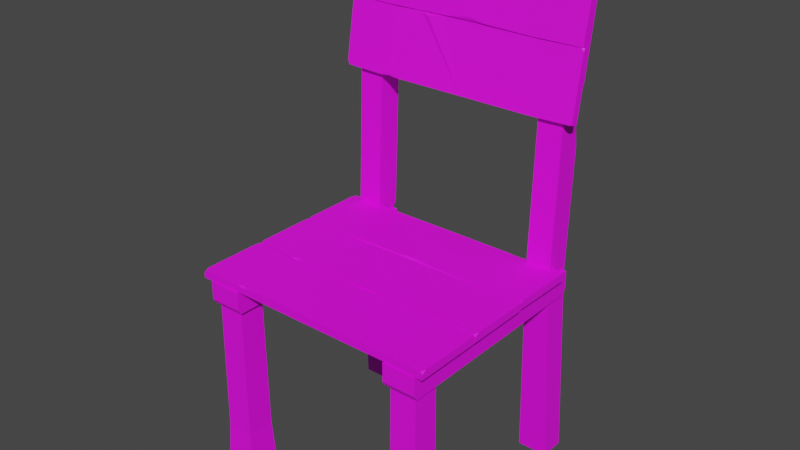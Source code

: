# Source: Chair_V1_Multicolor.blend  (saved by Blender 2.91.10; exported with 4.5.12 LTS)
import bpy
from mathutils import Matrix  # noqa: F401  (used for matrix-valued properties, if any)

bpy.ops.wm.read_factory_settings(use_empty=True)
scene = bpy.context.scene
scene.name = 'Scene'

# ---- collections
col_collection = bpy.data.collections.new('Collection'); scene.collection.children.link(col_collection)

# ---- images (referenced by path relative to the original .blend; pixels are not part of the script)
import os
ASSET_DIR = os.environ.get("B2B_ASSET_DIR", "")  # directory of the original .blend (textures are referenced by path, not embedded)
HERE = os.path.dirname(os.path.abspath(__file__))  # packed textures are extracted next to this script under _unpacked/

def load_image(name, relpath, width, height, colorspace="sRGB"):
    """Load a texture the original file referenced (path relative to the .blend, or extracted next to this script)."""
    p = next((c for c in (os.path.join(HERE, relpath), os.path.join(ASSET_DIR, relpath)) if relpath and os.path.exists(c)), "")
    if p:
        img = bpy.data.images.load(p, check_existing=True)
        img.name = name
    else:  # same state as the original file: an image datablock whose file is absent (Cycles renders it pink)
        img = bpy.data.images.new(name, width, height)
        img.source = "FILE"
        img.filepath = "//" + (relpath or name)
    img.colorspace_settings.name = colorspace
    return img
img_color2_png_005 = load_image('Color2.png.005', 'Color2.png', 1024, 1024, 'sRGB')

# ---- materials (node trees are filled in below, after node groups)
mat_material_006 = bpy.data.materials.new('Material.006')
mat_material_006.use_transparent_shadow = False

# ---- material node trees
mat_material_006.use_nodes = True; mat_material_006.node_tree.nodes.clear()
_N = mat_material_006.node_tree.nodes; _L = mat_material_006.node_tree.links
n0 = _N.new('ShaderNodeBsdfPrincipled'); n0.name = 'Principled BSDF'; n0.location = (10, 300)
n0.distribution = 'GGX'
n0.subsurface_method = 'BURLEY'
n0.inputs[2].default_value = 0.6
n0.inputs[3].default_value = 1.45
n0.inputs[27].default_value = (0.0, 0.0, 0.0, 1.0)
n0.inputs[28].default_value = 1.0
n1 = _N.new('ShaderNodeOutputMaterial'); n1.name = 'Material Output'; n1.location = (300, 300)
n2 = _N.new('ShaderNodeTexImage'); n2.name = 'Image Texture'; n2.location = (-280, 280)
n2.image = img_color2_png_005
_L.new(n0.outputs[0], n1.inputs[0])
_L.new(n2.outputs[0], n0.inputs[0])
n1.is_active_output = True

# ---- world
world_world = bpy.data.worlds.new('World'); scene.world = world_world
world_world.use_nodes = True; world_world.node_tree.nodes.clear()
_N = world_world.node_tree.nodes; _L = world_world.node_tree.links
n0 = _N.new('ShaderNodeOutputWorld'); n0.name = 'World Output'; n0.location = (300, 300)
n1 = _N.new('ShaderNodeBackground'); n1.name = 'Background'; n1.location = (10, 300)
n1.inputs[0].default_value = (0.05088, 0.05088, 0.05088, 1.0)
_L.new(n1.outputs[0], n0.inputs[0])
n0.is_active_output = True
world_world.color = (0.05088, 0.05088, 0.05088)
world_world.use_sun_shadow = False
world_world.sun_shadow_jitter_overblur = 0.0

# ---- meshes
me_cube_040 = bpy.data.meshes.new('Cube.040')
me_cube_040.from_pydata([(-0.2514, 0.1686, 0.7022), (-0.2516, 0.1902, 0.8311), (0.2476, 0.1687, 0.7027), (0.2476, 0.1902, 0.8311), (-0.1499, 0.1895, 0.8286), (-0.1499, 0.1743, 0.8312), (-0.1514, 0.1681, 0.7008), (-0.1514, 0.1543, 0.7049), (-0.07301, 0.1758, 0.831), (0.01664, 0.1684, 0.7007), (-0.07301, 0.1902, 0.8309), (0.01664, 0.1526, 0.7034), (0.1664, 0.1743, 0.8316), (0.1607, 0.1681, 0.7004), (0.1664, 0.1897, 0.829), (0.1607, 0.1527, 0.703), (-0.1512, 0.1539, 0.7094), (-0.1354, 0.1528, 0.7033), (-0.1514, 0.1556, 0.7029), (-0.1675, 0.1527, 0.7029), (-0.07281, 0.1732, 0.8265), (-0.04111, 0.1754, 0.8329), (-0.07301, 0.178, 0.8329), (-0.09048, 0.1765, 0.8329), (0.2434, 0.1529, 0.7054), (0.2476, 0.1583, 0.7044), (0.2476, 0.1544, 0.7143), (0.2476, 0.1736, 0.8286), (0.2476, 0.1775, 0.8332), (0.242, 0.1744, 0.8336), (-0.247, 0.1529, 0.705), (-0.2514, 0.1544, 0.7142), (-0.2514, 0.1584, 0.7039), (-0.2516, 0.1726, 0.8227), (-0.2495, 0.1744, 0.8337), (-0.2516, 0.1771, 0.8333), (0.2302, 0.225, -1.304e-07), (0.225, 0.2026, 0.399), (0.2302, 0.175, -1.49e-07), (0.225, 0.1528, 0.4027), (0.1697, 0.225, -8.941e-08), (0.1787, 0.1976, 0.399), (0.1697, 0.175, -1.062e-07), (0.175, 0.1528, 0.4027), (0.2205, 0.2109, 0.6975), (0.225, 0.1637, 0.7051), (0.175, 0.2131, 0.6975), (0.175, 0.1637, 0.7051), (0.209, 0.2131, 0.6975), (0.225, 0.2224, 0.7589), (0.225, 0.1954, 0.7002), (0.225, 0.2114, 0.6472), (0.175, 0.2034, 0.4197), (0.175, 0.2037, 0.3806), (0.175, 0.1897, 0.3999), (0.1836, 0.2026, 0.399), (0.225, 0.256, 0.9811), (0.2174, 0.2496, 0.9897), (0.2174, 0.2194, 0.9939), (0.225, 0.2106, 0.9875), (0.1826, 0.2496, 0.9897), (0.175, 0.256, 0.9811), (0.1826, 0.2194, 0.9939), (0.175, 0.2106, 0.9875), (-0.2303, 0.225, -1.08e-07), (-0.225, 0.2026, 0.399), (-0.2303, 0.175, -1.285e-07), (-0.225, 0.1528, 0.4027), (-0.1698, 0.225, -1.49e-07), (-0.1787, 0.1976, 0.399), (-0.1698, 0.175, -8.941e-08), (-0.175, 0.1528, 0.4027), (-0.2205, 0.2109, 0.6975), (-0.225, 0.1637, 0.7051), (-0.175, 0.2131, 0.6975), (-0.175, 0.1637, 0.7051), (-0.209, 0.2131, 0.6975), (-0.225, 0.2224, 0.7589), (-0.225, 0.1954, 0.7002), (-0.225, 0.2114, 0.6472), (-0.175, 0.2034, 0.4197), (-0.175, 0.2037, 0.3806), (-0.175, 0.1897, 0.3999), (-0.1836, 0.2026, 0.399), (-0.225, 0.256, 0.9811), (-0.2174, 0.2496, 0.9897), (-0.2174, 0.2194, 0.9939), (-0.225, 0.2106, 0.9875), (-0.1826, 0.2496, 0.9897), (-0.175, 0.256, 0.9811), (-0.1826, 0.2194, 0.9939), (-0.175, 0.2106, 0.9875), (-0.168, -0.168, -1.36e-07), (-0.1744, -0.1744, 0.4), (-0.168, -0.232, -8.568e-08), (-0.1744, -0.2256, 0.4), (-0.232, -0.168, -9.686e-08), (-0.2256, -0.1744, 0.4), (-0.232, -0.232, -1.229e-07), (-0.2256, -0.2256, 0.4), (-0.1725, -0.1725, 0.09105), (-0.1725, -0.2275, 0.09105), (-0.2275, -0.2275, 0.09105), (-0.2255, -0.1732, 0.09105), (-0.2192, -0.1725, 0.09105), (-0.2288, -0.1712, 0.06556), (-0.2273, -0.1727, 0.1195), (-0.2275, -0.1768, 0.09105), (0.168, -0.232, -1.006e-07), (0.1744, -0.2256, 0.4), (0.168, -0.168, -7.264e-08), (0.1744, -0.1744, 0.4), (0.232, -0.232, -6.333e-08), (0.2256, -0.2256, 0.4), (0.232, -0.168, -1.118e-07), (0.2256, -0.1744, 0.4), (0.1725, -0.2275, 0.09105), (0.1725, -0.1725, 0.09105), (0.2275, -0.1725, 0.09105), (0.2255, -0.2268, 0.09105), (0.2192, -0.2275, 0.09105), (0.2288, -0.2288, 0.06556), (0.2273, -0.2273, 0.1195), (0.2275, -0.2232, 0.09105), (-0.2327, -0.2378, 0.4057), (-0.1673, -0.2378, 0.4057), (-0.2327, 0.1978, 0.4057), (-0.1673, 0.1978, 0.4057), (-0.2327, -0.2319, 0.3595), (-0.2327, -0.2378, 0.3689), (-0.1673, -0.2378, 0.3689), (-0.1673, -0.2319, 0.3595), (-0.2327, 0.1978, 0.3689), (-0.2327, 0.1919, 0.3595), (-0.1673, 0.1919, 0.3595), (-0.1673, 0.1978, 0.3689), (0.1673, -0.2378, 0.4057), (0.2327, -0.2378, 0.4057), (0.1673, 0.1978, 0.4057), (0.2327, 0.1978, 0.4057), (0.1673, -0.2319, 0.3595), (0.1673, -0.2378, 0.3689), (0.2327, -0.2378, 0.3689), (0.2327, -0.2319, 0.3595), (0.1673, 0.1978, 0.3689), (0.1673, 0.1919, 0.3595), (0.2327, 0.1919, 0.3595), (0.2327, 0.1978, 0.3689), (0.2091, 0.161, 0.4021), (0.2091, 0.1924, 0.4021), (-0.2091, 0.161, 0.4021), (-0.2091, 0.1924, 0.4021), (0.2034, 0.161, 0.3651), (0.2091, 0.161, 0.3726), (0.2091, 0.1924, 0.3726), (0.2034, 0.1924, 0.3651), (-0.2091, 0.161, 0.3726), (-0.2034, 0.161, 0.3651), (-0.2034, 0.1924, 0.3651), (-0.2091, 0.1924, 0.3726), (-0.2516, -0.237, 0.4062), (-0.2516, -0.1026, 0.4062), (0.2476, -0.237, 0.4062), (0.2476, -0.1026, 0.4062), (-0.1499, -0.1051, 0.4065), (-0.1499, -0.1051, 0.4219), (-0.1536, -0.2345, 0.4065), (-0.1536, -0.2328, 0.4208), (0.01384, -0.1051, 0.4204), (0.01761, -0.2348, 0.4062), (0.01384, -0.1028, 0.4062), (0.01761, -0.2348, 0.4222), (0.1664, -0.1047, 0.422), (0.1591, -0.2349, 0.4064), (0.1664, -0.1047, 0.4064), (0.1591, -0.2349, 0.422), (-0.1534, -0.2284, 0.4219), (-0.1376, -0.2346, 0.4219), (-0.1536, -0.2345, 0.4191), (-0.1697, -0.2349, 0.422), (0.01404, -0.1099, 0.4222), (0.0583, -0.1034, 0.4221), (0.01384, -0.1028, 0.4185), (-0.02824, -0.1034, 0.4221), (0.2434, -0.2369, 0.4222), (0.2476, -0.237, 0.4167), (0.2476, -0.2279, 0.4222), (0.2476, -0.1078, 0.4222), (0.2476, -0.1026, 0.4191), (0.242, -0.1028, 0.4222), (-0.2472, -0.2369, 0.4222), (-0.2516, -0.2276, 0.4222), (-0.2516, -0.237, 0.4166), (-0.2516, -0.1138, 0.4222), (-0.2495, -0.1027, 0.4222), (-0.2516, -0.1026, 0.4195), (-0.2514, -0.1007, 0.4062), (-0.2516, 0.02995, 0.4062), (0.2476, -0.1002, 0.4062), (0.2476, 0.02995, 0.4062), (-0.1499, 0.02746, 0.4065), (-0.1499, 0.02746, 0.4219), (-0.1514, -0.1022, 0.4065), (-0.1514, -0.1005, 0.4208), (-0.07301, 0.02749, 0.4204), (0.01664, -0.1022, 0.4062), (-0.07301, 0.02976, 0.4062), (0.01664, -0.1022, 0.4222), (0.1664, 0.02784, 0.422), (0.1607, -0.1026, 0.4064), (0.1664, 0.02784, 0.4064), (0.1607, -0.1026, 0.422), (-0.1512, -0.09604, 0.4219), (-0.1354, -0.1022, 0.4219), (-0.1514, -0.1022, 0.4191), (-0.1675, -0.1026, 0.422), (-0.07281, 0.02269, 0.4222), (-0.04111, 0.02936, 0.4211), (-0.07301, 0.02976, 0.4185), (-0.09048, 0.02951, 0.42), (0.2434, -0.1001, 0.4222), (0.2476, -0.1002, 0.4167), (0.2476, -0.09107, 0.4222), (0.2476, 0.02479, 0.4222), (0.2476, 0.02995, 0.4191), (0.242, 0.0298, 0.4222), (-0.247, -0.1006, 0.4222), (-0.2514, -0.09124, 0.4222), (-0.2514, -0.1007, 0.4166), (-0.2516, 0.0188, 0.4222), (-0.2495, 0.0299, 0.4222), (-0.2516, 0.02995, 0.4195), (0.2477, 0.1655, 0.4062), (0.2456, 0.03072, 0.4062), (-0.2515, 0.1655, 0.4062), (-0.2515, 0.03106, 0.4062), (0.1483, 0.02956, 0.4065), (0.1483, 0.02956, 0.4219), (0.1497, 0.163, 0.4065), (0.1497, 0.1612, 0.4208), (0.01325, 0.03329, 0.4204), (-0.0215, 0.1632, 0.4062), (0.01325, 0.03102, 0.4062), (-0.0215, 0.1632, 0.4222), (-0.1645, 0.02942, 0.422), (-0.163, 0.1633, 0.4064), (-0.1645, 0.02942, 0.4064), (-0.163, 0.1633, 0.422), (0.1495, 0.1568, 0.4219), (0.1337, 0.163, 0.4219), (0.1497, 0.163, 0.4191), (0.1658, 0.1634, 0.422), (0.01305, 0.03809, 0.4222), (-0.03121, 0.03158, 0.4221), (0.01325, 0.03102, 0.4185), (0.05533, 0.03161, 0.4221), (-0.2473, 0.1654, 0.4222), (-0.2515, 0.1655, 0.4167), (-0.2515, 0.1563, 0.4222), (-0.2515, 0.03622, 0.4222), (-0.2515, 0.03106, 0.4191), (-0.2459, 0.03121, 0.4222), (0.2433, 0.1653, 0.4222), (0.2477, 0.156, 0.4222), (0.2477, 0.1655, 0.4166), (0.2456, 0.04188, 0.4222), (0.2435, 0.03077, 0.4222), (0.2456, 0.03072, 0.4195), (0.2477, 0.2126, 0.9647), (0.2456, 0.1903, 0.8318), (-0.2515, 0.2126, 0.9647), (-0.2515, 0.1904, 0.8322), (0.1483, 0.1899, 0.8307), (0.1483, 0.1746, 0.8333), (0.1497, 0.2119, 0.9623), (0.1497, 0.1975, 0.9629), (0.01325, 0.1767, 0.8367), (-0.0215, 0.2122, 0.9625), (0.01325, 0.1904, 0.8321), (-0.0215, 0.1965, 0.9652), (-0.1645, 0.1745, 0.8331), (-0.163, 0.2121, 0.9627), (-0.1645, 0.1899, 0.8306), (-0.163, 0.1967, 0.9652), (0.1495, 0.1957, 0.9588), (0.1337, 0.1967, 0.9649), (0.1497, 0.1995, 0.9644), (0.1658, 0.1967, 0.9653), (0.01305, 0.1758, 0.8417), (-0.03121, 0.1748, 0.8353), (0.01325, 0.1782, 0.8342), (0.05533, 0.1748, 0.8353), (-0.2473, 0.1968, 0.9672), (-0.2515, 0.2022, 0.9664), (-0.2515, 0.1953, 0.9583), (-0.2515, 0.1755, 0.8399), (-0.2515, 0.1776, 0.8343), (-0.2459, 0.1746, 0.8349), (0.2433, 0.1968, 0.9672), (0.2477, 0.1953, 0.958), (0.2477, 0.2024, 0.9664), (0.2456, 0.1764, 0.8455), (0.2435, 0.1746, 0.8345), (0.2456, 0.1772, 0.834)], [], [(0, 32, 31, 33, 35, 1), (3, 28, 27, 26, 25, 2), (2, 25, 24, 15, 13), (14, 3, 2, 13), (8, 23, 20), (1, 4, 6, 0), (9, 11, 17, 18, 6), (5, 34, 33, 31, 30, 19, 16), (13, 15, 11, 9), (12, 21, 20, 11, 15), (4, 10, 9, 6), (4, 5, 23, 22, 10), (10, 14, 13, 9), (10, 22, 21, 12, 14), (17, 16, 7), (19, 18, 7), (18, 17, 7), (16, 19, 7), (20, 23, 5, 16, 17, 11), (22, 23, 8), (21, 22, 8), (20, 21, 8), (24, 25, 26), (14, 12, 29, 28, 3), (27, 28, 29), (27, 29, 12, 15, 24, 26), (30, 31, 32), (6, 18, 19, 30, 32, 0), (33, 34, 35), (1, 35, 34, 5, 4), (36, 37, 39, 38), (38, 39, 43, 42), (42, 43, 54, 53, 40), (40, 53, 55, 37, 36), (38, 42, 40, 36), (37, 55, 52, 46, 48, 51), (43, 39, 45, 47), (41, 54, 52), (39, 37, 51, 50, 45), (44, 48, 49), (62, 58, 57, 60), (47, 45, 59, 63), (46, 47, 63, 61), (55, 53, 41), (52, 54, 43, 47, 46), (52, 55, 41), (53, 54, 41), (57, 58, 59, 56), (58, 62, 63, 59), (62, 60, 61, 63), (60, 57, 56, 61), (45, 50, 49, 56, 59), (51, 48, 44), (50, 51, 44), (49, 48, 46, 61, 56), (49, 50, 44), (64, 65, 67, 66), (66, 67, 71, 70), (70, 71, 82, 81, 68), (68, 81, 83, 65, 64), (66, 70, 68, 64), (65, 83, 80, 74, 76, 79), (71, 67, 73, 75), (69, 82, 80), (67, 65, 79, 78, 73), (72, 76, 77), (90, 86, 85, 88), (75, 73, 87, 91), (74, 75, 91, 89), (83, 81, 69), (80, 82, 71, 75, 74), (80, 83, 69), (81, 82, 69), (85, 86, 87, 84), (86, 90, 91, 87), (90, 88, 89, 91), (88, 85, 84, 89), (73, 78, 77, 84, 87), (79, 76, 72), (78, 79, 72), (77, 76, 74, 89, 84), (77, 78, 72), (100, 93, 95, 101), (101, 95, 99, 102), (102, 99, 97, 106, 107), (103, 106, 104), (94, 98, 96, 92), (99, 95, 93, 97), (96, 105, 104, 100, 92), (98, 102, 107, 105, 96), (94, 101, 102, 98), (92, 100, 101, 94), (104, 106, 97, 93, 100), (105, 107, 103), (107, 106, 103), (104, 105, 103), (116, 109, 111, 117), (117, 111, 115, 118), (118, 115, 113, 122, 123), (119, 122, 120), (110, 114, 112, 108), (115, 111, 109, 113), (112, 121, 120, 116, 108), (114, 118, 123, 121, 112), (110, 117, 118, 114), (108, 116, 117, 110), (120, 122, 113, 109, 116), (121, 123, 119), (123, 122, 119), (120, 121, 119), (134, 131, 128, 133), (127, 135, 132, 126), (124, 129, 130, 125), (125, 127, 126, 124), (125, 130, 131, 134, 135, 127), (128, 131, 130, 129), (134, 133, 132, 135), (126, 132, 133, 128, 129, 124), (146, 143, 140, 145), (139, 147, 144, 138), (136, 141, 142, 137), (137, 139, 138, 136), (137, 142, 143, 146, 147, 139), (140, 143, 142, 141), (146, 145, 144, 147), (138, 144, 145, 140, 141, 136), (158, 155, 152, 157), (149, 151, 150, 148), (149, 154, 155, 158, 159, 151), (150, 156, 157, 152, 153, 148), (160, 192, 191, 193, 195, 161), (163, 188, 187, 186, 185, 162), (162, 185, 184, 175, 173), (174, 163, 162, 173), (168, 183, 180), (161, 164, 166, 160), (169, 171, 177, 178, 166), (165, 194, 193, 191, 190, 179, 176), (173, 175, 171, 169), (172, 181, 180, 171, 175), (164, 170, 169, 166), (164, 165, 183, 182, 170), (170, 174, 173, 169), (170, 182, 181, 172, 174), (177, 176, 167), (179, 178, 167), (178, 177, 167), (176, 179, 167), (180, 183, 165, 176, 177, 171), (182, 183, 168), (181, 182, 168), (180, 181, 168), (184, 185, 186), (174, 172, 189, 188, 163), (187, 188, 189), (187, 189, 172, 175, 184, 186), (190, 191, 192), (166, 178, 179, 190, 192, 160), (193, 194, 195), (161, 195, 194, 165, 164), (196, 228, 227, 229, 231, 197), (199, 224, 223, 222, 221, 198), (198, 221, 220, 211, 209), (210, 199, 198, 209), (204, 219, 216), (197, 200, 202, 196), (205, 207, 213, 214, 202), (201, 230, 229, 227, 226, 215, 212), (209, 211, 207, 205), (208, 217, 216, 207, 211), (200, 206, 205, 202), (200, 201, 219, 218, 206), (206, 210, 209, 205), (206, 218, 217, 208, 210), (213, 212, 203), (215, 214, 203), (214, 213, 203), (212, 215, 203), (216, 219, 201, 212, 213, 207), (218, 219, 204), (217, 218, 204), (216, 217, 204), (220, 221, 222), (210, 208, 225, 224, 199), (223, 224, 225), (223, 225, 208, 211, 220, 222), (226, 227, 228), (202, 214, 215, 226, 228, 196), (229, 230, 231), (197, 231, 230, 201, 200), (232, 264, 263, 265, 267, 233), (235, 260, 259, 258, 257, 234), (234, 257, 256, 247, 245), (246, 235, 234, 245), (240, 255, 252), (233, 236, 238, 232), (241, 243, 249, 250, 238), (237, 266, 265, 263, 262, 251, 248), (245, 247, 243, 241), (244, 253, 252, 243, 247), (236, 242, 241, 238), (236, 237, 255, 254, 242), (242, 246, 245, 241), (242, 254, 253, 244, 246), (249, 248, 239), (251, 250, 239), (250, 249, 239), (248, 251, 239), (252, 255, 237, 248, 249, 243), (254, 255, 240), (253, 254, 240), (252, 253, 240), (256, 257, 258), (246, 244, 261, 260, 235), (259, 260, 261), (259, 261, 244, 247, 256, 258), (262, 263, 264), (238, 250, 251, 262, 264, 232), (265, 266, 267), (233, 267, 266, 237, 236), (268, 300, 299, 301, 303, 269), (271, 296, 295, 294, 293, 270), (270, 293, 292, 283, 281), (282, 271, 270, 281), (276, 291, 288), (269, 272, 274, 268), (277, 279, 285, 286, 274), (273, 302, 301, 299, 298, 287, 284), (281, 283, 279, 277), (280, 289, 288, 279, 283), (272, 278, 277, 274), (272, 273, 291, 290, 278), (278, 282, 281, 277), (278, 290, 289, 280, 282), (285, 284, 275), (287, 286, 275), (286, 285, 275), (284, 287, 275), (288, 291, 273, 284, 285, 279), (290, 291, 276), (289, 290, 276), (288, 289, 276), (292, 293, 294), (282, 280, 297, 296, 271), (295, 296, 297), (295, 297, 280, 283, 292, 294), (298, 299, 300), (274, 286, 287, 298, 300, 268), (301, 302, 303), (269, 303, 302, 273, 272)])
_uv = me_cube_040.uv_layers.new(name='UVMap')
_uv.uv.foreach_set('vector', [0.5976, 0.9834, 0.5977, 0.9834, 0.5977, 0.9834, 0.5977, 0.9834, 0.5977, 0.9834, 0.5976, 0.9834, 0.5976, 0.9834, 0.5977, 0.9834, 0.5977, 0.9834, 0.5977, 0.9834, 0.5977, 0.9834, 0.5976, 0.9834, 0.5976, 0.9834, 0.5977, 0.9834, 0.5977, 0.9834, 0.5977, 0.9834, 0.5976, 0.9834, 0.5976, 0.9834, 0.5976, 0.9834, 0.5976, 0.9834, 0.5976, 0.9834, 0.5977, 0.9834, 0.5977, 0.9834, 0.5977, 0.9834, 0.5976, 0.9834, 0.5976, 0.9834, 0.5976, 0.9834, 0.5976, 0.9834, 0.5976, 0.9834, 0.5977, 0.9834, 0.5977, 0.9834, 0.5977, 0.9834, 0.5976, 0.9834, 0.5977, 0.9834, 0.5977, 0.9834, 0.5977, 0.9834, 0.5977, 0.9834, 0.5977, 0.9834, 0.5977, 0.9834, 0.5977, 0.9834, 0.5976, 0.9834, 0.5977, 0.9834, 0.5977, 0.9834, 0.5976, 0.9834, 0.5977, 0.9834, 0.5977, 0.9834, 0.5977, 0.9834, 0.5977, 0.9834, 0.5977, 0.9834, 0.5976, 0.9834, 0.5976, 0.9834, 0.5976, 0.9834, 0.5976, 0.9834, 0.5976, 0.9834, 0.5977, 0.9834, 0.5977, 0.9834, 0.5977, 0.9834, 0.5976, 0.9834, 0.5976, 0.9834, 0.5976, 0.9834, 0.5976, 0.9834, 0.5976, 0.9834, 0.5976, 0.9834, 0.5977, 0.9834, 0.5977, 0.9834, 0.5977, 0.9834, 0.5976, 0.9834, 0.5977, 0.9834, 0.5977, 0.9834, 0.5977, 0.9834, 0.5977, 0.9834, 0.5977, 0.9834, 0.5977, 0.9834, 0.5977, 0.9834, 0.5977, 0.9834, 0.5977, 0.9834, 0.5977, 0.9834, 0.5977, 0.9834, 0.5977, 0.9834, 0.5977, 0.9834, 0.5977, 0.9834, 0.5977, 0.9834, 0.5977, 0.9834, 0.5977, 0.9834, 0.5977, 0.9834, 0.5977, 0.9834, 0.5977, 0.9834, 0.5977, 0.9834, 0.5977, 0.9834, 0.5977, 0.9834, 0.5977, 0.9834, 0.5977, 0.9834, 0.5977, 0.9834, 0.5977, 0.9834, 0.5977, 0.9834, 0.5977, 0.9834, 0.5977, 0.9834, 0.5976, 0.9834, 0.5977, 0.9834, 0.5977, 0.9834, 0.5977, 0.9834, 0.5976, 0.9834, 0.5977, 0.9834, 0.5977, 0.9834, 0.5977, 0.9834, 0.5977, 0.9834, 0.5977, 0.9834, 0.5977, 0.9834, 0.5977, 0.9834, 0.5977, 0.9834, 0.5977, 0.9834, 0.5977, 0.9834, 0.5977, 0.9834, 0.5977, 0.9834, 0.5976, 0.9834, 0.5977, 0.9834, 0.5977, 0.9834, 0.5977, 0.9834, 0.5977, 0.9834, 0.5976, 0.9834, 0.5977, 0.9834, 0.5977, 0.9834, 0.5977, 0.9834, 0.5976, 0.9834, 0.5977, 0.9834, 0.5977, 0.9834, 0.5977, 0.9834, 0.5976, 0.9834, 0.5976, 0.9834, 0.5977, 0.9834, 0.5977, 0.9834, 0.5976, 0.9834, 0.5976, 0.9834, 0.5977, 0.9834, 0.5977, 0.9834, 0.5976, 0.9834, 0.5976, 0.9834, 0.5977, 0.9834, 0.5977, 0.9834, 0.5977, 0.9834, 0.5976, 0.9834, 0.5976, 0.9834, 0.5977, 0.9834, 0.5977, 0.9834, 0.5977, 0.9834, 0.5976, 0.9834, 0.5976, 0.9834, 0.5976, 0.9834, 0.5976, 0.9834, 0.5976, 0.9834, 0.5977, 0.9834, 0.5977, 0.9834, 0.5977, 0.9834, 0.5977, 0.9834, 0.5977, 0.9834, 0.5977, 0.9834, 0.5977, 0.9834, 0.5977, 0.9834, 0.5977, 0.9834, 0.5977, 0.9834, 0.5977, 0.9834, 0.5977, 0.9834, 0.5977, 0.9834, 0.5977, 0.9834, 0.5977, 0.9834, 0.5977, 0.9834, 0.5977, 0.9834, 0.5977, 0.9834, 0.5977, 0.9834, 0.5977, 0.9834, 0.5977, 0.9834, 0.5977, 0.9834, 0.5977, 0.9834, 0.5977, 0.9834, 0.5977, 0.9834, 0.5977, 0.9834, 0.5977, 0.9834, 0.5977, 0.9834, 0.5977, 0.9834, 0.5977, 0.9834, 0.5977, 0.9834, 0.5977, 0.9834, 0.5977, 0.9834, 0.5977, 0.9834, 0.5977, 0.9834, 0.5977, 0.9834, 0.5977, 0.9834, 0.5977, 0.9834, 0.5977, 0.9834, 0.5977, 0.9834, 0.5977, 0.9834, 0.5977, 0.9834, 0.5977, 0.9834, 0.5977, 0.9834, 0.5977, 0.9834, 0.5977, 0.9834, 0.5977, 0.9834, 0.5977, 0.9834, 0.5977, 0.9834, 0.5977, 0.9834, 0.5977, 0.9834, 0.5977, 0.9834, 0.5977, 0.9834, 0.5977, 0.9834, 0.5977, 0.9834, 0.5977, 0.9834, 0.5977, 0.9834, 0.5977, 0.9834, 0.5977, 0.9834, 0.5977, 0.9834, 0.5977, 0.9834, 0.5977, 0.9834, 0.5977, 0.9834, 0.5977, 0.9834, 0.5977, 0.9834, 0.5977, 0.9834, 0.5977, 0.9834, 0.5977, 0.9834, 0.5977, 0.9834, 0.5977, 0.9834, 0.5977, 0.9834, 0.5977, 0.9834, 0.5977, 0.9834, 0.5977, 0.9834, 0.5977, 0.9834, 0.5977, 0.9834, 0.5977, 0.9834, 0.5977, 0.9834, 0.5977, 0.9834, 0.5977, 0.9834, 0.5977, 0.9834, 0.5977, 0.9834, 0.5976, 0.9834, 0.5977, 0.9834, 0.5977, 0.9834, 0.5976, 0.9834, 0.5976, 0.9834, 0.5977, 0.9834, 0.5977, 0.9834, 0.5976, 0.9834, 0.5976, 0.9834, 0.5977, 0.9834, 0.5977, 0.9834, 0.5977, 0.9834, 0.5976, 0.9834, 0.5976, 0.9834, 0.5977, 0.9834, 0.5977, 0.9834, 0.5977, 0.9834, 0.5976, 0.9834, 0.5976, 0.9834, 0.5976, 0.9834, 0.5976, 0.9834, 0.5976, 0.9834, 0.5977, 0.9834, 0.5977, 0.9834, 0.5977, 0.9834, 0.5977, 0.9834, 0.5977, 0.9834, 0.5977, 0.9834, 0.5977, 0.9834, 0.5977, 0.9834, 0.5977, 0.9834, 0.5977, 0.9834, 0.5977, 0.9834, 0.5977, 0.9834, 0.5977, 0.9834, 0.5977, 0.9834, 0.5977, 0.9834, 0.5977, 0.9834, 0.5977, 0.9834, 0.5977, 0.9834, 0.5977, 0.9834, 0.5977, 0.9834, 0.5977, 0.9834, 0.5977, 0.9834, 0.5977, 0.9834, 0.5977, 0.9834, 0.5977, 0.9834, 0.5977, 0.9834, 0.5977, 0.9834, 0.5977, 0.9834, 0.5977, 0.9834, 0.5977, 0.9834, 0.5977, 0.9834, 0.5977, 0.9834, 0.5977, 0.9834, 0.5977, 0.9834, 0.5977, 0.9834, 0.5977, 0.9834, 0.5977, 0.9834, 0.5977, 0.9834, 0.5977, 0.9834, 0.5977, 0.9834, 0.5977, 0.9834, 0.5977, 0.9834, 0.5977, 0.9834, 0.5977, 0.9834, 0.5977, 0.9834, 0.5977, 0.9834, 0.5977, 0.9834, 0.5977, 0.9834, 0.5977, 0.9834, 0.5977, 0.9834, 0.5977, 0.9834, 0.5977, 0.9834, 0.5977, 0.9834, 0.5977, 0.9834, 0.5977, 0.9834, 0.5977, 0.9834, 0.5977, 0.9834, 0.5977, 0.9834, 0.5977, 0.9834, 0.5977, 0.9834, 0.5977, 0.9834, 0.5977, 0.9834, 0.5977, 0.9834, 0.5977, 0.9834, 0.5977, 0.9834, 0.5977, 0.9834, 0.5977, 0.9834, 0.5977, 0.9834, 0.5977, 0.9834, 0.5977, 0.9834, 0.5977, 0.9834, 0.5977, 0.9834, 0.5977, 0.9834, 0.5977, 0.9834, 0.5977, 0.9834, 0.5977, 0.9834, 0.5977, 0.9834, 0.5977, 0.9834, 0.5977, 0.9834, 0.5977, 0.9834, 0.5977, 0.9834, 0.5977, 0.9834, 0.5977, 0.9834, 0.5977, 0.9834, 0.5977, 0.9834, 0.5977, 0.9834, 0.5977, 0.9834, 0.5977, 0.9834, 0.5977, 0.9834, 0.5977, 0.9834, 0.5977, 0.9834, 0.5977, 0.9834, 0.5977, 0.9834, 0.5977, 0.9834, 0.5977, 0.9834, 0.5977, 0.9834, 0.5977, 0.9834, 0.5977, 0.9834, 0.5976, 0.9834, 0.5976, 0.9834, 0.5976, 0.9834, 0.5976, 0.9834, 0.5977, 0.9834, 0.5977, 0.9834, 0.5977, 0.9834, 0.5977, 0.9834, 0.5976, 0.9834, 0.5977, 0.9834, 0.5977, 0.9834, 0.5977, 0.9834, 0.5976, 0.9834, 0.5976, 0.9834, 0.5977, 0.9834, 0.5977, 0.9834, 0.5977, 0.9834, 0.5976, 0.9834, 0.5976, 0.9834, 0.5977, 0.9834, 0.5977, 0.9834, 0.5976, 0.9834, 0.5976, 0.9834, 0.5977, 0.9834, 0.5977, 0.9834, 0.5976, 0.9834, 0.5977, 0.9834, 0.5977, 0.9834, 0.5977, 0.9834, 0.5977, 0.9834, 0.5977, 0.9834, 0.5977, 0.9834, 0.5977, 0.9834, 0.5977, 0.9834, 0.5977, 0.9834, 0.5977, 0.9834, 0.5977, 0.9834, 0.5977, 0.9834, 0.5977, 0.9834, 0.5977, 0.9834, 0.5977, 0.9834, 0.5977, 0.9834, 0.5977, 0.9834, 0.5977, 0.9834, 0.5977, 0.9834, 0.5977, 0.9834, 0.5977, 0.9834, 0.5977, 0.9834, 0.5977, 0.9834, 0.5977, 0.9834, 0.5977, 0.9834, 0.5977, 0.9834, 0.5977, 0.9834, 0.5977, 0.9834, 0.5977, 0.9834, 0.5977, 0.9834, 0.5976, 0.9834, 0.5976, 0.9834, 0.5976, 0.9834, 0.5976, 0.9834, 0.5977, 0.9834, 0.5977, 0.9834, 0.5977, 0.9834, 0.5977, 0.9834, 0.5976, 0.9834, 0.5977, 0.9834, 0.5977, 0.9834, 0.5977, 0.9834, 0.5976, 0.9834, 0.5976, 0.9834, 0.5977, 0.9834, 0.5977, 0.9834, 0.5977, 0.9834, 0.5976, 0.9834, 0.5976, 0.9834, 0.5977, 0.9834, 0.5977, 0.9834, 0.5976, 0.9834, 0.5976, 0.9834, 0.5977, 0.9834, 0.5977, 0.9834, 0.5976, 0.9834, 0.5977, 0.9834, 0.5977, 0.9834, 0.5977, 0.9834, 0.5977, 0.9834, 0.5977, 0.9834, 0.5977, 0.9834, 0.5977, 0.9834, 0.5977, 0.9834, 0.5977, 0.9834, 0.5977, 0.9834, 0.5977, 0.9834, 0.5977, 0.9834, 0.5977, 0.9834, 0.5977, 0.9834, 0.5977, 0.9834, 0.5977, 0.9834, 0.5977, 0.9834, 0.5977, 0.9834, 0.5976, 0.9834, 0.5977, 0.9834, 0.5977, 0.9834, 0.5976, 0.9834, 0.5976, 0.9834, 0.5977, 0.9834, 0.5977, 0.9834, 0.5976, 0.9834, 0.5976, 0.9834, 0.5976, 0.9834, 0.5976, 0.9834, 0.5976, 0.9834, 0.5976, 0.9834, 0.5977, 0.9834, 0.5977, 0.9834, 0.5977, 0.9834, 0.5977, 0.9834, 0.5976, 0.9834, 0.5977, 0.9834, 0.5977, 0.9834, 0.5977, 0.9834, 0.5977, 0.9834, 0.5977, 0.9834, 0.5977, 0.9834, 0.5977, 0.9834, 0.5977, 0.9834, 0.5976, 0.9834, 0.5977, 0.9834, 0.5977, 0.9834, 0.5977, 0.9834, 0.5977, 0.9834, 0.5976, 0.9834, 0.5977, 0.9834, 0.5977, 0.9834, 0.5977, 0.9834, 0.5977, 0.9834, 0.5976, 0.9834, 0.5977, 0.9834, 0.5977, 0.9834, 0.5976, 0.9834, 0.5976, 0.9834, 0.5977, 0.9834, 0.5977, 0.9834, 0.5976, 0.9834, 0.5976, 0.9834, 0.5976, 0.9834, 0.5976, 0.9834, 0.5976, 0.9834, 0.5976, 0.9834, 0.5977, 0.9834, 0.5977, 0.9834, 0.5977, 0.9834, 0.5977, 0.9834, 0.5976, 0.9834, 0.5977, 0.9834, 0.5977, 0.9834, 0.5977, 0.9834, 0.5977, 0.9834, 0.5977, 0.9834, 0.5977, 0.9834, 0.5977, 0.9834, 0.5977, 0.9834, 0.5976, 0.9834, 0.5977, 0.9834, 0.5977, 0.9834, 0.5977, 0.9834, 0.5977, 0.9834, 0.5976, 0.9834, 0.5977, 0.9834, 0.5977, 0.9834, 0.5977, 0.9834, 0.5977, 0.9834, 0.5976, 0.9834, 0.5976, 0.9834, 0.5976, 0.9834, 0.5976, 0.9834, 0.5976, 0.9834, 0.5977, 0.9834, 0.5977, 0.9834, 0.5977, 0.9834, 0.5977, 0.9834, 0.5976, 0.9834, 0.5976, 0.9834, 0.5977, 0.9834, 0.5977, 0.9834, 0.5977, 0.9834, 0.5977, 0.9834, 0.5976, 0.9834, 0.06542, 0.8476, 0.06543, 0.8476, 0.06544, 0.8476, 0.06544, 0.8476, 0.06544, 0.8476, 0.06542, 0.8476, 0.06542, 0.8477, 0.06543, 0.8477, 0.06544, 0.8477, 0.06544, 0.8477, 0.06543, 0.8477, 0.06542, 0.8477, 0.06542, 0.8477, 0.06543, 0.8477, 0.06544, 0.8477, 0.06544, 0.8477, 0.06542, 0.8477, 0.06542, 0.8477, 0.06542, 0.8477, 0.06542, 0.8477, 0.06542, 0.8477, 0.06545, 0.8477, 0.06545, 0.8477, 0.06545, 0.8477, 0.0654, 0.8477, 0.06541, 0.8477, 0.06541, 0.8477, 0.0654, 0.8477, 0.06542, 0.8477, 0.06544, 0.8477, 0.06544, 0.8477, 0.06543, 0.8477, 0.06542, 0.8477, 0.06545, 0.8477, 0.06545, 0.8477, 0.06545, 0.8477, 0.06545, 0.8477, 0.06545, 0.8477, 0.06545, 0.8477, 0.06545, 0.8477, 0.06542, 0.8477, 0.06544, 0.8477, 0.06544, 0.8477, 0.06542, 0.8477, 0.06544, 0.8477, 0.06544, 0.8477, 0.06545, 0.8477, 0.06545, 0.8477, 0.06544, 0.8477, 0.06541, 0.8477, 0.06541, 0.8477, 0.06541, 0.8477, 0.06541, 0.8477, 0.06542, 0.8476, 0.06544, 0.8476, 0.06544, 0.8476, 0.06543, 0.8476, 0.06542, 0.8476, 0.06541, 0.8477, 0.06542, 0.8477, 0.06542, 0.8477, 0.06541, 0.8477, 0.06542, 0.8476, 0.06543, 0.8476, 0.06544, 0.8476, 0.06544, 0.8477, 0.06542, 0.8477, 0.06545, 0.8477, 0.06545, 0.8477, 0.06545, 0.8477, 0.06544, 0.8477, 0.06543, 0.8477, 0.06544, 0.8477, 0.06543, 0.8477, 0.06544, 0.8477, 0.06544, 0.8477, 0.06545, 0.8477, 0.06545, 0.8477, 0.06545, 0.8477, 0.06545, 0.8477, 0.06545, 0.8477, 0.06545, 0.8477, 0.06545, 0.8477, 0.06545, 0.8477, 0.06545, 0.8477, 0.06543, 0.8476, 0.06544, 0.8476, 0.06544, 0.8476, 0.06544, 0.8476, 0.06543, 0.8476, 0.06544, 0.8476, 0.06545, 0.8477, 0.06544, 0.8477, 0.06545, 0.8477, 0.06544, 0.8477, 0.06543, 0.8477, 0.06544, 0.8477, 0.06542, 0.8477, 0.06544, 0.8477, 0.06544, 0.8477, 0.06543, 0.8477, 0.06542, 0.8477, 0.06544, 0.8477, 0.06543, 0.8477, 0.06544, 0.8477, 0.06544, 0.8477, 0.06544, 0.8477, 0.06544, 0.8477, 0.06544, 0.8477, 0.06544, 0.8477, 0.06544, 0.8477, 0.06544, 0.8477, 0.06545, 0.8477, 0.06543, 0.8476, 0.06542, 0.8477, 0.06543, 0.8477, 0.06544, 0.8477, 0.06544, 0.8477, 0.06543, 0.8477, 0.06542, 0.8477, 0.06544, 0.8476, 0.06545, 0.8477, 0.06544, 0.8476, 0.06542, 0.8476, 0.06544, 0.8476, 0.06544, 0.8476, 0.06544, 0.8476, 0.06542, 0.8476, 0.5976, 0.9834, 0.5977, 0.9834, 0.5977, 0.9834, 0.5977, 0.9834, 0.5977, 0.9834, 0.5976, 0.9834, 0.5976, 0.9834, 0.5977, 0.9834, 0.5977, 0.9834, 0.5977, 0.9834, 0.5977, 0.9834, 0.5976, 0.9834, 0.5976, 0.9834, 0.5977, 0.9834, 0.5977, 0.9834, 0.5977, 0.9834, 0.5976, 0.9834, 0.5976, 0.9834, 0.5976, 0.9834, 0.5976, 0.9834, 0.5976, 0.9834, 0.5977, 0.9834, 0.5977, 0.9834, 0.5977, 0.9834, 0.5976, 0.9834, 0.5976, 0.9834, 0.5976, 0.9834, 0.5976, 0.9834, 0.5976, 0.9834, 0.5977, 0.9834, 0.5977, 0.9834, 0.5977, 0.9834, 0.5976, 0.9834, 0.5977, 0.9834, 0.5977, 0.9834, 0.5977, 0.9834, 0.5977, 0.9834, 0.5977, 0.9834, 0.5977, 0.9834, 0.5977, 0.9834, 0.5976, 0.9834, 0.5977, 0.9834, 0.5977, 0.9834, 0.5976, 0.9834, 0.5977, 0.9834, 0.5977, 0.9834, 0.5977, 0.9834, 0.5977, 0.9834, 0.5977, 0.9834, 0.5976, 0.9834, 0.5976, 0.9834, 0.5976, 0.9834, 0.5976, 0.9834, 0.5976, 0.9834, 0.5977, 0.9834, 0.5977, 0.9834, 0.5977, 0.9834, 0.5976, 0.9834, 0.5976, 0.9834, 0.5976, 0.9834, 0.5976, 0.9834, 0.5976, 0.9834, 0.5976, 0.9834, 0.5977, 0.9834, 0.5977, 0.9834, 0.5977, 0.9834, 0.5976, 0.9834, 0.5977, 0.9834, 0.5977, 0.9834, 0.5977, 0.9834, 0.5977, 0.9834, 0.5977, 0.9834, 0.5977, 0.9834, 0.5977, 0.9834, 0.5977, 0.9834, 0.5977, 0.9834, 0.5977, 0.9834, 0.5977, 0.9834, 0.5977, 0.9834, 0.5977, 0.9834, 0.5977, 0.9834, 0.5977, 0.9834, 0.5977, 0.9834, 0.5977, 0.9834, 0.5977, 0.9834, 0.5977, 0.9834, 0.5977, 0.9834, 0.5977, 0.9834, 0.5977, 0.9834, 0.5977, 0.9834, 0.5977, 0.9834, 0.5977, 0.9834, 0.5977, 0.9834, 0.5977, 0.9834, 0.5977, 0.9834, 0.5977, 0.9834, 0.5977, 0.9834, 0.5976, 0.9834, 0.5977, 0.9834, 0.5977, 0.9834, 0.5977, 0.9834, 0.5976, 0.9834, 0.5977, 0.9834, 0.5977, 0.9834, 0.5977, 0.9834, 0.5977, 0.9834, 0.5977, 0.9834, 0.5977, 0.9834, 0.5977, 0.9834, 0.5977, 0.9834, 0.5977, 0.9834, 0.5977, 0.9834, 0.5977, 0.9834, 0.5977, 0.9834, 0.5976, 0.9834, 0.5977, 0.9834, 0.5977, 0.9834, 0.5977, 0.9834, 0.5977, 0.9834, 0.5976, 0.9834, 0.5977, 0.9834, 0.5977, 0.9834, 0.5977, 0.9834, 0.5976, 0.9834, 0.5977, 0.9834, 0.5977, 0.9834, 0.5977, 0.9834, 0.5976, 0.9834, 0.06542, 0.8476, 0.06543, 0.8476, 0.06544, 0.8476, 0.06544, 0.8476, 0.06544, 0.8476, 0.06542, 0.8476, 0.06542, 0.8477, 0.06543, 0.8477, 0.06544, 0.8477, 0.06544, 0.8477, 0.06543, 0.8477, 0.06542, 0.8477, 0.06542, 0.8477, 0.06543, 0.8477, 0.06544, 0.8477, 0.06544, 0.8477, 0.06542, 0.8477, 0.06542, 0.8477, 0.06542, 0.8477, 0.06542, 0.8477, 0.06542, 0.8477, 0.06545, 0.8477, 0.06545, 0.8477, 0.06545, 0.8477, 0.0654, 0.8477, 0.06541, 0.8477, 0.06541, 0.8477, 0.0654, 0.8477, 0.06542, 0.8477, 0.06544, 0.8477, 0.06544, 0.8477, 0.06543, 0.8477, 0.06542, 0.8477, 0.06545, 0.8477, 0.06545, 0.8477, 0.06545, 0.8477, 0.06545, 0.8477, 0.06545, 0.8477, 0.06545, 0.8477, 0.06545, 0.8477, 0.06542, 0.8477, 0.06544, 0.8477, 0.06544, 0.8477, 0.06542, 0.8477, 0.06544, 0.8477, 0.06544, 0.8477, 0.06545, 0.8477, 0.06545, 0.8477, 0.06544, 0.8477, 0.06541, 0.8477, 0.06541, 0.8477, 0.06541, 0.8477, 0.06541, 0.8477, 0.06542, 0.8476, 0.06544, 0.8476, 0.06544, 0.8476, 0.06543, 0.8476, 0.06542, 0.8476, 0.06541, 0.8477, 0.06542, 0.8477, 0.06542, 0.8477, 0.06541, 0.8477, 0.06542, 0.8476, 0.06543, 0.8476, 0.06544, 0.8476, 0.06544, 0.8477, 0.06542, 0.8477, 0.06545, 0.8477, 0.06545, 0.8477, 0.06545, 0.8477, 0.06544, 0.8477, 0.06543, 0.8477, 0.06544, 0.8477, 0.06543, 0.8477, 0.06544, 0.8477, 0.06544, 0.8477, 0.06545, 0.8477, 0.06545, 0.8477, 0.06545, 0.8477, 0.06545, 0.8477, 0.06545, 0.8477, 0.06545, 0.8477, 0.06545, 0.8477, 0.06545, 0.8477, 0.06545, 0.8477, 0.06543, 0.8476, 0.06544, 0.8476, 0.06544, 0.8476, 0.06544, 0.8476, 0.06543, 0.8476, 0.06544, 0.8476, 0.06545, 0.8477, 0.06544, 0.8477, 0.06545, 0.8477, 0.06544, 0.8477, 0.06543, 0.8477, 0.06544, 0.8477, 0.06542, 0.8477, 0.06544, 0.8477, 0.06544, 0.8477, 0.06543, 0.8477, 0.06542, 0.8477, 0.06544, 0.8477, 0.06543, 0.8477, 0.06544, 0.8477, 0.06544, 0.8477, 0.06544, 0.8477, 0.06544, 0.8477, 0.06544, 0.8477, 0.06544, 0.8477, 0.06544, 0.8477, 0.06544, 0.8477, 0.06545, 0.8477, 0.06543, 0.8476, 0.06542, 0.8477, 0.06543, 0.8477, 0.06544, 0.8477, 0.06544, 0.8477, 0.06543, 0.8477, 0.06542, 0.8477, 0.06544, 0.8476, 0.06545, 0.8477, 0.06544, 0.8476, 0.06542, 0.8476, 0.06544, 0.8476, 0.06544, 0.8476, 0.06544, 0.8476, 0.06542, 0.8476, 0.06542, 0.8476, 0.06543, 0.8476, 0.06544, 0.8476, 0.06544, 0.8476, 0.06544, 0.8476, 0.06542, 0.8476, 0.06542, 0.8477, 0.06543, 0.8477, 0.06544, 0.8477, 0.06544, 0.8477, 0.06543, 0.8477, 0.06542, 0.8477, 0.06542, 0.8477, 0.06543, 0.8477, 0.06544, 0.8477, 0.06544, 0.8477, 0.06542, 0.8477, 0.06542, 0.8477, 0.06542, 0.8477, 0.06542, 0.8477, 0.06542, 0.8477, 0.06545, 0.8477, 0.06545, 0.8477, 0.06545, 0.8477, 0.0654, 0.8477, 0.06541, 0.8477, 0.06541, 0.8477, 0.0654, 0.8477, 0.06542, 0.8477, 0.06544, 0.8477, 0.06544, 0.8477, 0.06543, 0.8477, 0.06542, 0.8477, 0.06545, 0.8477, 0.06545, 0.8477, 0.06545, 0.8477, 0.06545, 0.8477, 0.06545, 0.8477, 0.06545, 0.8477, 0.06545, 0.8477, 0.06542, 0.8477, 0.06544, 0.8477, 0.06544, 0.8477, 0.06542, 0.8477, 0.06544, 0.8477, 0.06544, 0.8477, 0.06545, 0.8477, 0.06545, 0.8477, 0.06544, 0.8477, 0.06541, 0.8477, 0.06541, 0.8477, 0.06541, 0.8477, 0.06541, 0.8477, 0.06542, 0.8476, 0.06544, 0.8476, 0.06544, 0.8476, 0.06543, 0.8476, 0.06542, 0.8476, 0.06541, 0.8477, 0.06542, 0.8477, 0.06542, 0.8477, 0.06541, 0.8477, 0.06542, 0.8476, 0.06543, 0.8476, 0.06544, 0.8476, 0.06544, 0.8477, 0.06542, 0.8477, 0.06545, 0.8477, 0.06545, 0.8477, 0.06545, 0.8477, 0.06544, 0.8477, 0.06543, 0.8477, 0.06544, 0.8477, 0.06543, 0.8477, 0.06544, 0.8477, 0.06544, 0.8477, 0.06545, 0.8477, 0.06545, 0.8477, 0.06545, 0.8477, 0.06545, 0.8477, 0.06545, 0.8477, 0.06545, 0.8477, 0.06545, 0.8477, 0.06545, 0.8477, 0.06545, 0.8477, 0.06543, 0.8476, 0.06544, 0.8476, 0.06544, 0.8476, 0.06544, 0.8476, 0.06543, 0.8476, 0.06544, 0.8476, 0.06545, 0.8477, 0.06544, 0.8477, 0.06545, 0.8477, 0.06544, 0.8477, 0.06543, 0.8477, 0.06544, 0.8477, 0.06542, 0.8477, 0.06544, 0.8477, 0.06544, 0.8477, 0.06543, 0.8477, 0.06542, 0.8477, 0.06544, 0.8477, 0.06543, 0.8477, 0.06544, 0.8477, 0.06544, 0.8477, 0.06544, 0.8477, 0.06544, 0.8477, 0.06544, 0.8477, 0.06544, 0.8477, 0.06544, 0.8477, 0.06544, 0.8477, 0.06545, 0.8477, 0.06543, 0.8476, 0.06542, 0.8477, 0.06543, 0.8477, 0.06544, 0.8477, 0.06544, 0.8477, 0.06543, 0.8477, 0.06542, 0.8477, 0.06544, 0.8476, 0.06545, 0.8477, 0.06544, 0.8476, 0.06542, 0.8476, 0.06544, 0.8476, 0.06544, 0.8476, 0.06544, 0.8476, 0.06542, 0.8476])
me_cube_040.materials.append(mat_material_006)
me_cube_040.use_remesh_fix_poles = True
me_cube_040.use_remesh_preserve_attributes = False
me_cube_040.use_mirror_vertex_groups = False
me_cube_040.update()

# ---- objects
ob_chair_v1_multicolor = bpy.data.objects.new('Chair_V1_Multicolor', me_cube_040)

# ---- transforms, parenting, visibility, modifiers, constraints
ob_chair_v1_multicolor.location = (0.0, 0.0, 5.96e-08)
ob_chair_v1_multicolor.lineart.crease_threshold = 0.0

# ---- collection membership
col_collection.objects.link(ob_chair_v1_multicolor)

# ---- scene / render settings (as saved in the file)
scene.frame_start = 1; scene.frame_end = 250; scene.frame_set(1)
scene.render.engine = 'BLENDER_EEVEE_NEXT'
scene.cycles.use_denoising = False
scene.cycles.samples = 128
scene.cycles.sampling_pattern = 'TABULATED_SOBOL'
scene.cycles.use_adaptive_sampling = False
scene.cycles.use_light_tree = False
scene.view_settings.view_transform = 'Filmic'
bpy.context.view_layer.update()

# ---- added for rendering (the .blend has no active camera and no usable light): camera, sun
cam_auto = bpy.data.cameras.new('AutoCamera')
cam_auto.lens = 50.0
cam_auto.sensor_width = 36.0
cam_auto.clip_end = 1000.0
ob_auto_camera = bpy.data.objects.new('AutoCamera', cam_auto)
scene.collection.objects.link(ob_auto_camera)
ob_auto_camera.location = (1.12398, -1.34204, 1.3977)
ob_auto_camera.rotation_euler = (1.09748, -7.21219e-08, 0.694738)
scene.camera = ob_auto_camera
light_auto_sun = bpy.data.lights.new('AutoSun', 'SUN')
light_auto_sun.energy = 3.0
light_auto_sun.angle = 0.0523599
ob_auto_sun = bpy.data.objects.new('AutoSun', light_auto_sun)
scene.collection.objects.link(ob_auto_sun)
ob_auto_sun.rotation_euler = (0.872665, 0.174533, 0.523599)
bpy.context.view_layer.update()
